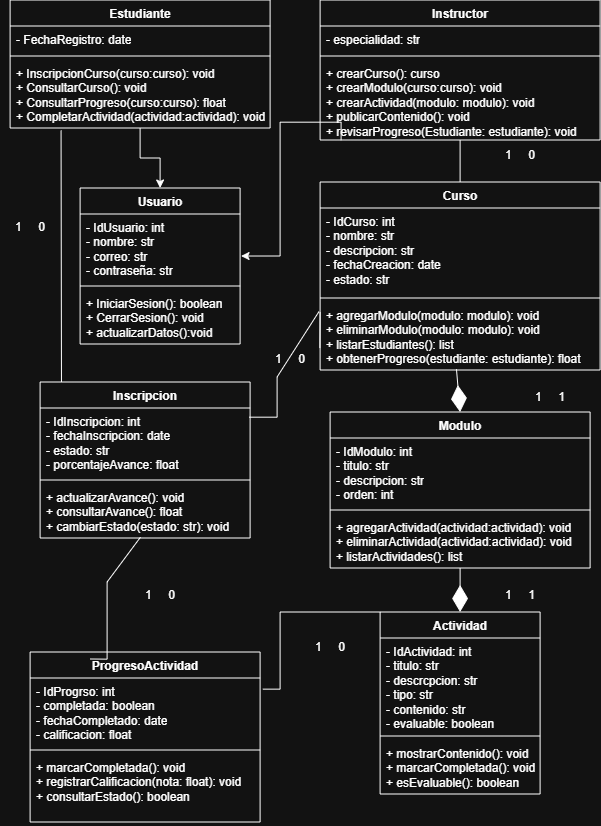

The diagram above was exported from draw.io. Its source (the exported page's mxGraphModel, read from the mxfile embedded in the PNG):
<mxGraphModel dx="665" dy="566" grid="1" gridSize="10" guides="1" tooltips="1" connect="1" arrows="1" fold="1" page="1" pageScale="1" pageWidth="827" pageHeight="1169" math="0" shadow="0">
  <root>
    <mxCell id="0" />
    <mxCell id="1" parent="0" />
    <mxCell id="EHFEjnOgPqZW4-t55BGx-88" edge="1" parent="1" source="EHFEjnOgPqZW4-t55BGx-29" style="edgeStyle=orthogonalEdgeStyle;rounded=0;orthogonalLoop=1;jettySize=auto;html=1;entryX=0.5;entryY=0;entryDx=0;entryDy=0;" target="EHFEjnOgPqZW4-t55BGx-33">
      <mxGeometry relative="1" as="geometry" />
    </mxCell>
    <mxCell id="EHFEjnOgPqZW4-t55BGx-29" parent="1" style="swimlane;fontStyle=1;align=center;verticalAlign=top;childLayout=stackLayout;horizontal=1;startSize=26;horizontalStack=0;resizeParent=1;resizeParentMax=0;resizeLast=0;collapsible=1;marginBottom=0;whiteSpace=wrap;html=1;" value="Estudiante" vertex="1">
      <mxGeometry height="128" width="260" x="20" y="88" as="geometry" />
    </mxCell>
    <mxCell id="EHFEjnOgPqZW4-t55BGx-30" parent="EHFEjnOgPqZW4-t55BGx-29" style="text;strokeColor=none;fillColor=none;align=left;verticalAlign=top;spacingLeft=4;spacingRight=4;overflow=hidden;rotatable=0;points=[[0,0.5],[1,0.5]];portConstraint=eastwest;whiteSpace=wrap;html=1;" value="- FechaRegistro: date" vertex="1">
      <mxGeometry height="26" width="260" y="26" as="geometry" />
    </mxCell>
    <mxCell id="EHFEjnOgPqZW4-t55BGx-31" parent="EHFEjnOgPqZW4-t55BGx-29" style="line;strokeWidth=1;fillColor=none;align=left;verticalAlign=middle;spacingTop=-1;spacingLeft=3;spacingRight=3;rotatable=0;labelPosition=right;points=[];portConstraint=eastwest;strokeColor=inherit;" value="" vertex="1">
      <mxGeometry height="8" width="260" y="52" as="geometry" />
    </mxCell>
    <mxCell id="EHFEjnOgPqZW4-t55BGx-32" parent="EHFEjnOgPqZW4-t55BGx-29" style="text;strokeColor=none;fillColor=none;align=left;verticalAlign=top;spacingLeft=4;spacingRight=4;overflow=hidden;rotatable=0;points=[[0,0.5],[1,0.5]];portConstraint=eastwest;whiteSpace=wrap;html=1;" value="+ InscripcionCurso(curso:curso): void&lt;div&gt;+ ConsultarCurso(): void&lt;/div&gt;&lt;div&gt;+ ConsultarProgreso(curso:curso): float&lt;/div&gt;&lt;div&gt;+ CompletarActividad(actividad:actividad): void&lt;/div&gt;" vertex="1">
      <mxGeometry height="68" width="260" y="60" as="geometry" />
    </mxCell>
    <mxCell id="EHFEjnOgPqZW4-t55BGx-33" parent="1" style="swimlane;fontStyle=1;align=center;verticalAlign=top;childLayout=stackLayout;horizontal=1;startSize=26;horizontalStack=0;resizeParent=1;resizeParentMax=0;resizeLast=0;collapsible=1;marginBottom=0;whiteSpace=wrap;html=1;" value="Usuario" vertex="1">
      <mxGeometry height="156" width="160" x="90" y="276" as="geometry" />
    </mxCell>
    <mxCell id="EHFEjnOgPqZW4-t55BGx-34" parent="EHFEjnOgPqZW4-t55BGx-33" style="text;strokeColor=none;fillColor=none;align=left;verticalAlign=top;spacingLeft=4;spacingRight=4;overflow=hidden;rotatable=0;points=[[0,0.5],[1,0.5]];portConstraint=eastwest;whiteSpace=wrap;html=1;" value="- IdUsuario: int&lt;div&gt;- nombre: str&lt;/div&gt;&lt;div&gt;- correo: str&lt;/div&gt;&lt;div&gt;- contraseña: str&lt;/div&gt;" vertex="1">
      <mxGeometry height="68" width="160" y="26" as="geometry" />
    </mxCell>
    <mxCell id="EHFEjnOgPqZW4-t55BGx-35" parent="EHFEjnOgPqZW4-t55BGx-33" style="line;strokeWidth=1;fillColor=none;align=left;verticalAlign=middle;spacingTop=-1;spacingLeft=3;spacingRight=3;rotatable=0;labelPosition=right;points=[];portConstraint=eastwest;strokeColor=inherit;" value="" vertex="1">
      <mxGeometry height="8" width="160" y="94" as="geometry" />
    </mxCell>
    <mxCell id="EHFEjnOgPqZW4-t55BGx-36" parent="EHFEjnOgPqZW4-t55BGx-33" style="text;strokeColor=none;fillColor=none;align=left;verticalAlign=top;spacingLeft=4;spacingRight=4;overflow=hidden;rotatable=0;points=[[0,0.5],[1,0.5]];portConstraint=eastwest;whiteSpace=wrap;html=1;" value="+ IniciarSesion(): boolean&lt;div&gt;+ CerrarSesion(): void&lt;/div&gt;&lt;div&gt;+ actualizarDatos():void&lt;/div&gt;" vertex="1">
      <mxGeometry height="54" width="160" y="102" as="geometry" />
    </mxCell>
    <mxCell id="EHFEjnOgPqZW4-t55BGx-57" parent="1" style="swimlane;fontStyle=1;align=center;verticalAlign=top;childLayout=stackLayout;horizontal=1;startSize=26;horizontalStack=0;resizeParent=1;resizeParentMax=0;resizeLast=0;collapsible=1;marginBottom=0;whiteSpace=wrap;html=1;" value="Instructor" vertex="1">
      <mxGeometry height="140" width="280" x="330" y="88" as="geometry" />
    </mxCell>
    <mxCell id="EHFEjnOgPqZW4-t55BGx-58" parent="EHFEjnOgPqZW4-t55BGx-57" style="text;strokeColor=none;fillColor=none;align=left;verticalAlign=top;spacingLeft=4;spacingRight=4;overflow=hidden;rotatable=0;points=[[0,0.5],[1,0.5]];portConstraint=eastwest;whiteSpace=wrap;html=1;" value="- especialidad: str" vertex="1">
      <mxGeometry height="26" width="280" y="26" as="geometry" />
    </mxCell>
    <mxCell id="EHFEjnOgPqZW4-t55BGx-59" parent="EHFEjnOgPqZW4-t55BGx-57" style="line;strokeWidth=1;fillColor=none;align=left;verticalAlign=middle;spacingTop=-1;spacingLeft=3;spacingRight=3;rotatable=0;labelPosition=right;points=[];portConstraint=eastwest;strokeColor=inherit;" value="" vertex="1">
      <mxGeometry height="8" width="280" y="52" as="geometry" />
    </mxCell>
    <mxCell id="EHFEjnOgPqZW4-t55BGx-60" parent="EHFEjnOgPqZW4-t55BGx-57" style="text;strokeColor=none;fillColor=none;align=left;verticalAlign=top;spacingLeft=4;spacingRight=4;overflow=hidden;rotatable=0;points=[[0,0.5],[1,0.5]];portConstraint=eastwest;whiteSpace=wrap;html=1;" value="+ crearCurso(): curso&lt;div&gt;+ crearModulo(curso:curso): void&lt;/div&gt;&lt;div&gt;+ crearActividad(modulo: modulo): void +&lt;span style=&quot;background-color: transparent; color: light-dark(rgb(0, 0, 0), rgb(255, 255, 255));&quot;&gt;&amp;nbsp;publicarContenido(): void&lt;/span&gt;&lt;/div&gt;&lt;div&gt;+ revisarProgreso(Estudiante: estudiante): void&lt;/div&gt;" vertex="1">
      <mxGeometry height="80" width="280" y="60" as="geometry" />
    </mxCell>
    <mxCell id="EHFEjnOgPqZW4-t55BGx-61" parent="1" style="swimlane;fontStyle=1;align=center;verticalAlign=top;childLayout=stackLayout;horizontal=1;startSize=26;horizontalStack=0;resizeParent=1;resizeParentMax=0;resizeLast=0;collapsible=1;marginBottom=0;whiteSpace=wrap;html=1;" value="ProgresoActividad" vertex="1">
      <mxGeometry height="170" width="230" x="40" y="740" as="geometry" />
    </mxCell>
    <mxCell id="EHFEjnOgPqZW4-t55BGx-62" parent="EHFEjnOgPqZW4-t55BGx-61" style="text;strokeColor=none;fillColor=none;align=left;verticalAlign=top;spacingLeft=4;spacingRight=4;overflow=hidden;rotatable=0;points=[[0,0.5],[1,0.5]];portConstraint=eastwest;whiteSpace=wrap;html=1;" value="- IdProgrso: int&lt;div&gt;- completada: boolean&lt;/div&gt;&lt;div&gt;- fechaCompletado: date&lt;/div&gt;&lt;div&gt;- calificacion: float&lt;/div&gt;" vertex="1">
      <mxGeometry height="68" width="230" y="26" as="geometry" />
    </mxCell>
    <mxCell id="EHFEjnOgPqZW4-t55BGx-63" parent="EHFEjnOgPqZW4-t55BGx-61" style="line;strokeWidth=1;fillColor=none;align=left;verticalAlign=middle;spacingTop=-1;spacingLeft=3;spacingRight=3;rotatable=0;labelPosition=right;points=[];portConstraint=eastwest;strokeColor=inherit;" value="" vertex="1">
      <mxGeometry height="8" width="230" y="94" as="geometry" />
    </mxCell>
    <mxCell id="EHFEjnOgPqZW4-t55BGx-64" parent="EHFEjnOgPqZW4-t55BGx-61" style="text;strokeColor=none;fillColor=none;align=left;verticalAlign=top;spacingLeft=4;spacingRight=4;overflow=hidden;rotatable=0;points=[[0,0.5],[1,0.5]];portConstraint=eastwest;whiteSpace=wrap;html=1;" value="+ marcarCompletada(): void&lt;div&gt;+ registrarCalificacion(nota: float): void&lt;/div&gt;&lt;div&gt;+ consultarEstado(): boolean&lt;/div&gt;" vertex="1">
      <mxGeometry height="68" width="230" y="102" as="geometry" />
    </mxCell>
    <mxCell id="EHFEjnOgPqZW4-t55BGx-65" parent="1" style="swimlane;fontStyle=1;align=center;verticalAlign=top;childLayout=stackLayout;horizontal=1;startSize=26;horizontalStack=0;resizeParent=1;resizeParentMax=0;resizeLast=0;collapsible=1;marginBottom=0;whiteSpace=wrap;html=1;" value="Curso" vertex="1">
      <mxGeometry height="188" width="280" x="330" y="270" as="geometry" />
    </mxCell>
    <mxCell id="EHFEjnOgPqZW4-t55BGx-66" parent="EHFEjnOgPqZW4-t55BGx-65" style="text;strokeColor=none;fillColor=none;align=left;verticalAlign=top;spacingLeft=4;spacingRight=4;overflow=hidden;rotatable=0;points=[[0,0.5],[1,0.5]];portConstraint=eastwest;whiteSpace=wrap;html=1;" value="- IdCurso: int&lt;div&gt;- nombre: str&lt;/div&gt;&lt;div&gt;- descripcion: str&lt;/div&gt;&lt;div&gt;- fechaCreacion: date&lt;/div&gt;&lt;div&gt;- estado: str&lt;/div&gt;" vertex="1">
      <mxGeometry height="86" width="280" y="26" as="geometry" />
    </mxCell>
    <mxCell id="EHFEjnOgPqZW4-t55BGx-67" parent="EHFEjnOgPqZW4-t55BGx-65" style="line;strokeWidth=1;fillColor=none;align=left;verticalAlign=middle;spacingTop=-1;spacingLeft=3;spacingRight=3;rotatable=0;labelPosition=right;points=[];portConstraint=eastwest;strokeColor=inherit;" value="" vertex="1">
      <mxGeometry height="8" width="280" y="112" as="geometry" />
    </mxCell>
    <mxCell id="EHFEjnOgPqZW4-t55BGx-68" parent="EHFEjnOgPqZW4-t55BGx-65" style="text;strokeColor=none;fillColor=none;align=left;verticalAlign=top;spacingLeft=4;spacingRight=4;overflow=hidden;rotatable=0;points=[[0,0.5],[1,0.5]];portConstraint=eastwest;whiteSpace=wrap;html=1;" value="+ agregarModulo(modulo: modulo): void&lt;div&gt;+ eliminarModulo(modulo: modulo): void&lt;/div&gt;&lt;div&gt;+ listarEstudiantes(): list&lt;/div&gt;&lt;div&gt;+ obtenerProgreso(estudiante: estudiante): float&lt;/div&gt;" vertex="1">
      <mxGeometry height="68" width="280" y="120" as="geometry" />
    </mxCell>
    <mxCell id="EHFEjnOgPqZW4-t55BGx-69" parent="1" style="swimlane;fontStyle=1;align=center;verticalAlign=top;childLayout=stackLayout;horizontal=1;startSize=26;horizontalStack=0;resizeParent=1;resizeParentMax=0;resizeLast=0;collapsible=1;marginBottom=0;whiteSpace=wrap;html=1;" value="Modulo" vertex="1">
      <mxGeometry height="156" width="260" x="340" y="500" as="geometry" />
    </mxCell>
    <mxCell id="EHFEjnOgPqZW4-t55BGx-70" parent="EHFEjnOgPqZW4-t55BGx-69" style="text;strokeColor=none;fillColor=none;align=left;verticalAlign=top;spacingLeft=4;spacingRight=4;overflow=hidden;rotatable=0;points=[[0,0.5],[1,0.5]];portConstraint=eastwest;whiteSpace=wrap;html=1;" value="- IdModulo: int&lt;div&gt;- titulo: str&lt;/div&gt;&lt;div&gt;- descripcion: str&lt;/div&gt;&lt;div&gt;- orden: int&lt;/div&gt;" vertex="1">
      <mxGeometry height="68" width="260" y="26" as="geometry" />
    </mxCell>
    <mxCell id="EHFEjnOgPqZW4-t55BGx-71" parent="EHFEjnOgPqZW4-t55BGx-69" style="line;strokeWidth=1;fillColor=none;align=left;verticalAlign=middle;spacingTop=-1;spacingLeft=3;spacingRight=3;rotatable=0;labelPosition=right;points=[];portConstraint=eastwest;strokeColor=inherit;" value="" vertex="1">
      <mxGeometry height="8" width="260" y="94" as="geometry" />
    </mxCell>
    <mxCell id="EHFEjnOgPqZW4-t55BGx-72" parent="EHFEjnOgPqZW4-t55BGx-69" style="text;strokeColor=none;fillColor=none;align=left;verticalAlign=top;spacingLeft=4;spacingRight=4;overflow=hidden;rotatable=0;points=[[0,0.5],[1,0.5]];portConstraint=eastwest;whiteSpace=wrap;html=1;" value="+ agregarActividad(actividad:actividad): void&lt;div&gt;+ eliminarActividad&lt;span style=&quot;background-color: transparent; color: light-dark(rgb(0, 0, 0), rgb(255, 255, 255));&quot;&gt;(actividad:actividad)&lt;/span&gt;&lt;span style=&quot;background-color: transparent; color: light-dark(rgb(0, 0, 0), rgb(255, 255, 255));&quot;&gt;: void&lt;/span&gt;&lt;/div&gt;&lt;div&gt;+ listarActividades(): list&lt;/div&gt;" vertex="1">
      <mxGeometry height="54" width="260" y="102" as="geometry" />
    </mxCell>
    <mxCell id="EHFEjnOgPqZW4-t55BGx-73" parent="1" style="swimlane;fontStyle=1;align=center;verticalAlign=top;childLayout=stackLayout;horizontal=1;startSize=26;horizontalStack=0;resizeParent=1;resizeParentMax=0;resizeLast=0;collapsible=1;marginBottom=0;whiteSpace=wrap;html=1;" value="Inscripcion" vertex="1">
      <mxGeometry height="156" width="210" x="50" y="470" as="geometry" />
    </mxCell>
    <mxCell id="EHFEjnOgPqZW4-t55BGx-74" parent="EHFEjnOgPqZW4-t55BGx-73" style="text;strokeColor=none;fillColor=none;align=left;verticalAlign=top;spacingLeft=4;spacingRight=4;overflow=hidden;rotatable=0;points=[[0,0.5],[1,0.5]];portConstraint=eastwest;whiteSpace=wrap;html=1;" value="- IdInscripcion: int&lt;div&gt;- fechaInscripcion: date&lt;/div&gt;&lt;div&gt;- estado: str&lt;/div&gt;&lt;div&gt;- porcentajeAvance: float&lt;/div&gt;" vertex="1">
      <mxGeometry height="68" width="210" y="26" as="geometry" />
    </mxCell>
    <mxCell id="EHFEjnOgPqZW4-t55BGx-75" parent="EHFEjnOgPqZW4-t55BGx-73" style="line;strokeWidth=1;fillColor=none;align=left;verticalAlign=middle;spacingTop=-1;spacingLeft=3;spacingRight=3;rotatable=0;labelPosition=right;points=[];portConstraint=eastwest;strokeColor=inherit;" value="" vertex="1">
      <mxGeometry height="8" width="210" y="94" as="geometry" />
    </mxCell>
    <mxCell id="EHFEjnOgPqZW4-t55BGx-76" parent="EHFEjnOgPqZW4-t55BGx-73" style="text;strokeColor=none;fillColor=none;align=left;verticalAlign=top;spacingLeft=4;spacingRight=4;overflow=hidden;rotatable=0;points=[[0,0.5],[1,0.5]];portConstraint=eastwest;whiteSpace=wrap;html=1;" value="+ actualizarAvance(): void&lt;div&gt;+ consultarAvance(): float&lt;/div&gt;&lt;div&gt;+ cambiarEstado(estado: str): void&lt;/div&gt;" vertex="1">
      <mxGeometry height="54" width="210" y="102" as="geometry" />
    </mxCell>
    <mxCell id="EHFEjnOgPqZW4-t55BGx-83" parent="1" style="swimlane;fontStyle=1;align=center;verticalAlign=top;childLayout=stackLayout;horizontal=1;startSize=26;horizontalStack=0;resizeParent=1;resizeParentMax=0;resizeLast=0;collapsible=1;marginBottom=0;whiteSpace=wrap;html=1;" value="Actividad" vertex="1">
      <mxGeometry height="182" width="160" x="390" y="700" as="geometry" />
    </mxCell>
    <mxCell id="EHFEjnOgPqZW4-t55BGx-84" parent="EHFEjnOgPqZW4-t55BGx-83" style="text;strokeColor=none;fillColor=none;align=left;verticalAlign=top;spacingLeft=4;spacingRight=4;overflow=hidden;rotatable=0;points=[[0,0.5],[1,0.5]];portConstraint=eastwest;whiteSpace=wrap;html=1;" value="- IdActividad: int&lt;div&gt;- titulo: str&lt;/div&gt;&lt;div&gt;- descrcpcion: str&lt;/div&gt;&lt;div&gt;- tipo: str&lt;/div&gt;&lt;div&gt;- contenido: str&lt;/div&gt;&lt;div&gt;- evaluable: boolean&lt;/div&gt;" vertex="1">
      <mxGeometry height="94" width="160" y="26" as="geometry" />
    </mxCell>
    <mxCell id="EHFEjnOgPqZW4-t55BGx-85" parent="EHFEjnOgPqZW4-t55BGx-83" style="line;strokeWidth=1;fillColor=none;align=left;verticalAlign=middle;spacingTop=-1;spacingLeft=3;spacingRight=3;rotatable=0;labelPosition=right;points=[];portConstraint=eastwest;strokeColor=inherit;" value="" vertex="1">
      <mxGeometry height="8" width="160" y="120" as="geometry" />
    </mxCell>
    <mxCell id="EHFEjnOgPqZW4-t55BGx-86" parent="EHFEjnOgPqZW4-t55BGx-83" style="text;strokeColor=none;fillColor=none;align=left;verticalAlign=top;spacingLeft=4;spacingRight=4;overflow=hidden;rotatable=0;points=[[0,0.5],[1,0.5]];portConstraint=eastwest;whiteSpace=wrap;html=1;" value="+ mostrarContenido(): void&lt;div&gt;+ marcarCompletada(): void&lt;/div&gt;&lt;div&gt;+ esEvaluable(): boolean&lt;/div&gt;" vertex="1">
      <mxGeometry height="54" width="160" y="128" as="geometry" />
    </mxCell>
    <mxCell id="EHFEjnOgPqZW4-t55BGx-91" edge="1" parent="1" source="EHFEjnOgPqZW4-t55BGx-32" style="endArrow=none;html=1;rounded=0;exitX=0.196;exitY=1.036;exitDx=0;exitDy=0;exitPerimeter=0;" value="">
      <mxGeometry relative="1" as="geometry">
        <mxPoint x="20" y="230" as="sourcePoint" />
        <mxPoint x="71.36" y="470" as="targetPoint" />
      </mxGeometry>
    </mxCell>
    <mxCell id="EHFEjnOgPqZW4-t55BGx-92" edge="1" parent="1" source="EHFEjnOgPqZW4-t55BGx-60" style="edgeStyle=orthogonalEdgeStyle;rounded=0;orthogonalLoop=1;jettySize=auto;html=1;entryX=1.006;entryY=0.618;entryDx=0;entryDy=0;entryPerimeter=0;exitX=0.075;exitY=1.002;exitDx=0;exitDy=0;exitPerimeter=0;" target="EHFEjnOgPqZW4-t55BGx-34">
      <mxGeometry relative="1" as="geometry">
        <Array as="points">
          <mxPoint x="351" y="210.2" />
          <mxPoint x="290" y="210.2" />
          <mxPoint x="290" y="344" />
        </Array>
      </mxGeometry>
    </mxCell>
    <mxCell id="EHFEjnOgPqZW4-t55BGx-97" edge="1" parent="1" source="EHFEjnOgPqZW4-t55BGx-65" style="endArrow=none;html=1;rounded=0;entryX=0.5;entryY=1;entryDx=0;entryDy=0;exitX=0.5;exitY=0;exitDx=0;exitDy=0;" target="EHFEjnOgPqZW4-t55BGx-57" value="">
      <mxGeometry relative="1" as="geometry">
        <mxPoint x="260" y="280" as="sourcePoint" />
        <mxPoint x="420" y="280" as="targetPoint" />
      </mxGeometry>
    </mxCell>
    <mxCell id="EHFEjnOgPqZW4-t55BGx-100" edge="1" parent="1" source="EHFEjnOgPqZW4-t55BGx-83" style="endArrow=none;html=1;rounded=0;exitX=0;exitY=0;exitDx=0;exitDy=0;entryX=1.012;entryY=0.164;entryDx=0;entryDy=0;entryPerimeter=0;" target="EHFEjnOgPqZW4-t55BGx-62" value="">
      <mxGeometry relative="1" as="geometry">
        <Array as="points">
          <mxPoint x="290" y="700" />
          <mxPoint x="290" y="777.15" />
        </Array>
        <mxPoint x="290" y="640" as="sourcePoint" />
        <mxPoint x="450" y="640" as="targetPoint" />
      </mxGeometry>
    </mxCell>
    <mxCell id="EHFEjnOgPqZW4-t55BGx-101" edge="1" parent="1" source="EHFEjnOgPqZW4-t55BGx-69" style="endArrow=diamondThin;endFill=1;endSize=24;html=1;rounded=0;entryX=0.5;entryY=0;entryDx=0;entryDy=0;exitX=0.5;exitY=1;exitDx=0;exitDy=0;" target="EHFEjnOgPqZW4-t55BGx-83" value="">
      <mxGeometry relative="1" width="160" as="geometry">
        <mxPoint x="570" y="640" as="sourcePoint" />
        <mxPoint x="730" y="640" as="targetPoint" />
      </mxGeometry>
    </mxCell>
    <mxCell id="EHFEjnOgPqZW4-t55BGx-102" edge="1" parent="1" source="EHFEjnOgPqZW4-t55BGx-68" style="endArrow=diamondThin;endFill=1;endSize=24;html=1;rounded=0;exitX=0.487;exitY=0.987;exitDx=0;exitDy=0;exitPerimeter=0;entryX=0.5;entryY=0;entryDx=0;entryDy=0;" target="EHFEjnOgPqZW4-t55BGx-69" value="">
      <mxGeometry relative="1" width="160" as="geometry">
        <mxPoint x="540" y="470" as="sourcePoint" />
        <mxPoint x="700" y="470" as="targetPoint" />
      </mxGeometry>
    </mxCell>
    <mxCell id="iqBGo3KSZatAjDspjEXY-1" parent="1" style="text;html=1;whiteSpace=wrap;strokeColor=none;fillColor=none;align=center;verticalAlign=middle;rounded=0;" value="1&amp;nbsp; &amp;nbsp; &amp;nbsp;0" vertex="1">
      <mxGeometry height="30" width="60" x="10" y="300" as="geometry" />
    </mxCell>
    <mxCell id="iqBGo3KSZatAjDspjEXY-3" parent="1" style="text;html=1;whiteSpace=wrap;strokeColor=none;fillColor=none;align=center;verticalAlign=middle;rounded=0;" value="1&amp;nbsp; &amp;nbsp; &amp;nbsp;0" vertex="1">
      <mxGeometry height="30" width="60" x="500" y="228" as="geometry" />
    </mxCell>
    <mxCell id="iqBGo3KSZatAjDspjEXY-4" parent="1" style="text;html=1;whiteSpace=wrap;strokeColor=none;fillColor=none;align=center;verticalAlign=middle;rounded=0;" value="1&amp;nbsp; &amp;nbsp; &amp;nbsp;0" vertex="1">
      <mxGeometry height="30" width="60" x="140" y="668" as="geometry" />
    </mxCell>
    <mxCell id="iqBGo3KSZatAjDspjEXY-5" edge="1" parent="1" source="EHFEjnOgPqZW4-t55BGx-76" style="endArrow=none;html=1;rounded=0;exitX=0.478;exitY=0.985;exitDx=0;exitDy=0;entryX=1.012;entryY=0.164;entryDx=0;entryDy=0;entryPerimeter=0;exitPerimeter=0;" value="">
      <mxGeometry relative="1" as="geometry">
        <Array as="points">
          <mxPoint x="117" y="670" />
          <mxPoint x="117" y="747.15" />
        </Array>
        <mxPoint x="217" y="670" as="sourcePoint" />
        <mxPoint x="100" y="747" as="targetPoint" />
      </mxGeometry>
    </mxCell>
    <mxCell id="iqBGo3KSZatAjDspjEXY-7" parent="1" style="text;html=1;whiteSpace=wrap;strokeColor=none;fillColor=none;align=center;verticalAlign=middle;rounded=0;" value="1&amp;nbsp; &amp;nbsp; &amp;nbsp;0" vertex="1">
      <mxGeometry height="30" width="60" x="310" y="720" as="geometry" />
    </mxCell>
    <mxCell id="iqBGo3KSZatAjDspjEXY-8" parent="1" style="text;html=1;whiteSpace=wrap;strokeColor=none;fillColor=none;align=center;verticalAlign=middle;rounded=0;" value="1&amp;nbsp; &amp;nbsp; &amp;nbsp;1" vertex="1">
      <mxGeometry height="30" width="60" x="500" y="668" as="geometry" />
    </mxCell>
    <mxCell id="iqBGo3KSZatAjDspjEXY-9" parent="1" style="text;html=1;whiteSpace=wrap;strokeColor=none;fillColor=none;align=center;verticalAlign=middle;rounded=0;" value="1&amp;nbsp; &amp;nbsp; &amp;nbsp;1" vertex="1">
      <mxGeometry height="30" width="60" x="530" y="470" as="geometry" />
    </mxCell>
    <mxCell id="iqBGo3KSZatAjDspjEXY-10" edge="1" parent="1" source="EHFEjnOgPqZW4-t55BGx-68" style="endArrow=none;html=1;rounded=0;entryX=0.996;entryY=0.135;entryDx=0;entryDy=0;entryPerimeter=0;exitX=-0.004;exitY=0.141;exitDx=0;exitDy=0;exitPerimeter=0;" target="EHFEjnOgPqZW4-t55BGx-74" value="">
      <mxGeometry relative="1" as="geometry">
        <Array as="points">
          <mxPoint x="287" y="465" />
          <mxPoint x="287" y="505.18" />
        </Array>
        <mxPoint x="330" y="400" as="sourcePoint" />
        <mxPoint x="270" y="542" as="targetPoint" />
      </mxGeometry>
    </mxCell>
    <mxCell id="iqBGo3KSZatAjDspjEXY-12" parent="1" style="text;html=1;whiteSpace=wrap;strokeColor=none;fillColor=none;align=center;verticalAlign=middle;rounded=0;" value="1&amp;nbsp; &amp;nbsp; &amp;nbsp;0" vertex="1">
      <mxGeometry height="30" width="60" x="270" y="432" as="geometry" />
    </mxCell>
    <mxCell id="iqBGo3KSZatAjDspjEXY-13" edge="1" parent="1" style="endArrow=none;html=1;rounded=0;entryX=0.996;entryY=0.135;entryDx=0;entryDy=0;entryPerimeter=0;" target="iqBGo3KSZatAjDspjEXY-12" value="">
      <mxGeometry relative="1" as="geometry">
        <Array as="points" />
        <mxPoint x="330" y="400" as="sourcePoint" />
        <mxPoint x="259" y="505" as="targetPoint" />
      </mxGeometry>
    </mxCell>
  </root>
</mxGraphModel>